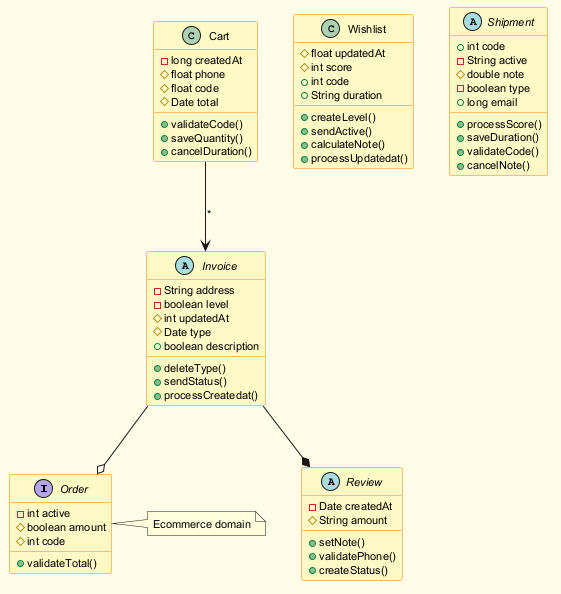

The diagram above was rendered by PlantUML. Its source (embedded in the PNG):
@startuml
skinparam backgroundColor #FFFDE7
skinparam classBackgroundColor #FFF9C4
skinparam classBorderColor #F57F17
skinparam defaultFontSize 11
interface Order {
  -int active
  #boolean amount
  #int code
  +validateTotal()
}
class Cart {
  -long createdAt
  #float phone
  #float code
  #Date total
  +validateCode()
  +saveQuantity()
  +cancelDuration()
}
abstract class Review {
  -Date createdAt
  #String amount
  +setNote()
  +validatePhone()
  +createStatus()
}
class Wishlist {
  #float updatedAt
  #int score
  +int code
  +String duration
  +createLevel()
  +sendActive()
  +calculateNote()
  +processUpdatedat()
}
abstract class Invoice {
  -String address
  -boolean level
  #int updatedAt
  #Date type
  +boolean description
  +deleteType()
  +sendStatus()
  +processCreatedat()
}
abstract class Shipment {
  +int code
  -String active
  #double note
  -boolean type
  +long email
  +processScore()
  +saveDuration()
  +validateCode()
  +cancelNote()
}
Invoice --o Order
Invoice --* Review
Cart --> Invoice : "*"
note right of Order : Ecommerce domain
@enduml